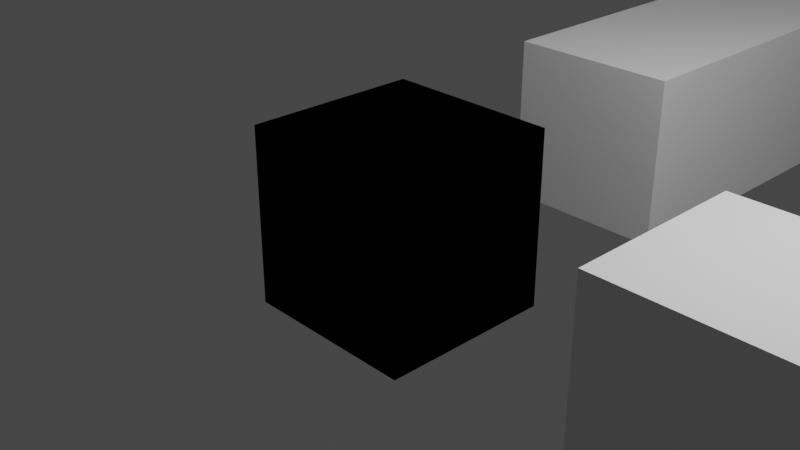 # Source: TP1.blend  (saved by Blender 3.4.6; exported with 4.5.12 LTS)
import bpy
from mathutils import Matrix  # noqa: F401  (used for matrix-valued properties, if any)

bpy.ops.wm.read_factory_settings(use_empty=True)
scene = bpy.context.scene
scene.name = 'Scene'

# ---- collections
col_collection = bpy.data.collections.new('Collection'); scene.collection.children.link(col_collection)

# ---- world
world_world = bpy.data.worlds.new('World'); scene.world = world_world
world_world.use_nodes = True; world_world.node_tree.nodes.clear()
_N = world_world.node_tree.nodes; _L = world_world.node_tree.links
n0 = _N.new('ShaderNodeOutputWorld'); n0.name = 'World Output'; n0.location = (300, 300)
n1 = _N.new('ShaderNodeBackground'); n1.name = 'Background'; n1.location = (10, 300)
n1.inputs[0].default_value = (0.05088, 0.05088, 0.05088, 1.0)
_L.new(n1.outputs[0], n0.inputs[0])
n0.is_active_output = True
world_world.color = (0.05088, 0.05088, 0.05088)
world_world.use_sun_shadow = False
world_world.sun_shadow_jitter_overblur = 0.0

# ---- cameras
cam_camera = bpy.data.cameras.new('Camera')
cam_camera.clip_end = 100.0
cam_camera.ortho_scale = 7.314

# ---- lights
light_light = bpy.data.lights.new('Light', 'POINT')
light_light.transmission_factor = 0.0
light_light.energy = 1000.0
light_light.shadow_soft_size = 0.1
light_light.shadow_maximum_resolution = 0.006
light_light.use_absolute_resolution = True

# ---- meshes
me_gridofboxes_002 = bpy.data.meshes.new('GridOfBoxes.002')
me_gridofboxes_002.from_pydata([(1.0, 1.0, -1.0), (1.0, -1.0, -1.0), (-1.0, -1.0, -1.0), (-1.0, 1.0, -1.0), (1.0, 1.0, 1.0), (1.0, -1.0, 1.0), (-1.0, -1.0, 1.0), (-1.0, 1.0, 1.0), (1.0, 7.0, -1.0), (1.0, 5.0, -1.0), (-1.0, 5.0, -1.0), (-1.0, 7.0, -1.0), (1.0, 7.0, 1.0), (1.0, 5.0, 1.0), (-1.0, 5.0, 1.0), (-1.0, 7.0, 1.0), (1.0, 13.0, -1.0), (1.0, 11.0, -1.0), (-1.0, 11.0, -1.0), (-1.0, 13.0, -1.0), (1.0, 13.0, 1.0), (1.0, 11.0, 1.0), (-1.0, 11.0, 1.0), (-1.0, 13.0, 1.0), (1.0, 19.0, -1.0), (1.0, 17.0, -1.0), (-1.0, 17.0, -1.0), (-1.0, 19.0, -1.0), (1.0, 19.0, 1.0), (1.0, 17.0, 1.0), (-1.0, 17.0, 1.0), (-1.0, 19.0, 1.0), (1.0, 25.0, -1.0), (1.0, 23.0, -1.0), (-1.0, 23.0, -1.0), (-1.0, 25.0, -1.0), (1.0, 25.0, 1.0), (1.0, 23.0, 1.0), (-1.0, 23.0, 1.0), (-1.0, 25.0, 1.0), (7.0, 1.0, -1.0), (7.0, -1.0, -1.0), (5.0, -1.0, -1.0), (5.0, 1.0, -1.0), (7.0, 1.0, 1.0), (7.0, -1.0, 1.0), (5.0, -1.0, 1.0), (5.0, 1.0, 1.0), (7.0, 7.0, -1.0), (7.0, 5.0, -1.0), (5.0, 5.0, -1.0), (5.0, 7.0, -1.0), (7.0, 7.0, 1.0), (7.0, 5.0, 1.0), (5.0, 5.0, 1.0), (5.0, 7.0, 1.0), (7.0, 13.0, -1.0), (7.0, 11.0, -1.0), (5.0, 11.0, -1.0), (5.0, 13.0, -1.0), (7.0, 13.0, 1.0), (7.0, 11.0, 1.0), (5.0, 11.0, 1.0), (5.0, 13.0, 1.0), (7.0, 19.0, -1.0), (7.0, 17.0, -1.0), (5.0, 17.0, -1.0), (5.0, 19.0, -1.0), (7.0, 19.0, 1.0), (7.0, 17.0, 1.0), (5.0, 17.0, 1.0), (5.0, 19.0, 1.0), (7.0, 25.0, -1.0), (7.0, 23.0, -1.0), (5.0, 23.0, -1.0), (5.0, 25.0, -1.0), (7.0, 25.0, 1.0), (7.0, 23.0, 1.0), (5.0, 23.0, 1.0), (5.0, 25.0, 1.0), (13.0, 1.0, -1.0), (13.0, -1.0, -1.0), (11.0, -1.0, -1.0), (11.0, 1.0, -1.0), (13.0, 1.0, 1.0), (13.0, -1.0, 1.0), (11.0, -1.0, 1.0), (11.0, 1.0, 1.0), (13.0, 7.0, -1.0), (13.0, 5.0, -1.0), (11.0, 5.0, -1.0), (11.0, 7.0, -1.0), (13.0, 7.0, 1.0), (13.0, 5.0, 1.0), (11.0, 5.0, 1.0), (11.0, 7.0, 1.0), (13.0, 13.0, -1.0), (13.0, 11.0, -1.0), (11.0, 11.0, -1.0), (11.0, 13.0, -1.0), (13.0, 13.0, 1.0), (13.0, 11.0, 1.0), (11.0, 11.0, 1.0), (11.0, 13.0, 1.0), (13.0, 19.0, -1.0), (13.0, 17.0, -1.0), (11.0, 17.0, -1.0), (11.0, 19.0, -1.0), (13.0, 19.0, 1.0), (13.0, 17.0, 1.0), (11.0, 17.0, 1.0), (11.0, 19.0, 1.0), (13.0, 25.0, -1.0), (13.0, 23.0, -1.0), (11.0, 23.0, -1.0), (11.0, 25.0, -1.0), (13.0, 25.0, 1.0), (13.0, 23.0, 1.0), (11.0, 23.0, 1.0), (11.0, 25.0, 1.0), (19.0, 1.0, -1.0), (19.0, -1.0, -1.0), (17.0, -1.0, -1.0), (17.0, 1.0, -1.0), (19.0, 1.0, 1.0), (19.0, -1.0, 1.0), (17.0, -1.0, 1.0), (17.0, 1.0, 1.0), (19.0, 7.0, -1.0), (19.0, 5.0, -1.0), (17.0, 5.0, -1.0), (17.0, 7.0, -1.0), (19.0, 7.0, 1.0), (19.0, 5.0, 1.0), (17.0, 5.0, 1.0), (17.0, 7.0, 1.0), (19.0, 13.0, -1.0), (19.0, 11.0, -1.0), (17.0, 11.0, -1.0), (17.0, 13.0, -1.0), (19.0, 13.0, 1.0), (19.0, 11.0, 1.0), (17.0, 11.0, 1.0), (17.0, 13.0, 1.0), (19.0, 19.0, -1.0), (19.0, 17.0, -1.0), (17.0, 17.0, -1.0), (17.0, 19.0, -1.0), (19.0, 19.0, 1.0), (19.0, 17.0, 1.0), (17.0, 17.0, 1.0), (17.0, 19.0, 1.0), (19.0, 25.0, -1.0), (19.0, 23.0, -1.0), (17.0, 23.0, -1.0), (17.0, 25.0, -1.0), (19.0, 25.0, 1.0), (19.0, 23.0, 1.0), (17.0, 23.0, 1.0), (17.0, 25.0, 1.0), (25.0, 1.0, -1.0), (25.0, -1.0, -1.0), (23.0, -1.0, -1.0), (23.0, 1.0, -1.0), (25.0, 1.0, 1.0), (25.0, -1.0, 1.0), (23.0, -1.0, 1.0), (23.0, 1.0, 1.0), (25.0, 7.0, -1.0), (25.0, 5.0, -1.0), (23.0, 5.0, -1.0), (23.0, 7.0, -1.0), (25.0, 7.0, 1.0), (25.0, 5.0, 1.0), (23.0, 5.0, 1.0), (23.0, 7.0, 1.0), (25.0, 13.0, -1.0), (25.0, 11.0, -1.0), (23.0, 11.0, -1.0), (23.0, 13.0, -1.0), (25.0, 13.0, 1.0), (25.0, 11.0, 1.0), (23.0, 11.0, 1.0), (23.0, 13.0, 1.0), (25.0, 19.0, -1.0), (25.0, 17.0, -1.0), (23.0, 17.0, -1.0), (23.0, 19.0, -1.0), (25.0, 19.0, 1.0), (25.0, 17.0, 1.0), (23.0, 17.0, 1.0), (23.0, 19.0, 1.0), (25.0, 25.0, -1.0), (25.0, 23.0, -1.0), (23.0, 23.0, -1.0), (23.0, 25.0, -1.0), (25.0, 25.0, 1.0), (25.0, 23.0, 1.0), (23.0, 23.0, 1.0), (23.0, 25.0, 1.0)], [], [(0, 1, 2, 3), (4, 7, 6, 5), (0, 4, 5, 1), (1, 5, 6, 2), (2, 6, 7, 3), (4, 0, 3, 7), (8, 9, 10, 11), (12, 15, 14, 13), (8, 12, 13, 9), (9, 13, 14, 10), (10, 14, 15, 11), (12, 8, 11, 15), (16, 17, 18, 19), (20, 23, 22, 21), (16, 20, 21, 17), (17, 21, 22, 18), (18, 22, 23, 19), (20, 16, 19, 23), (24, 25, 26, 27), (28, 31, 30, 29), (24, 28, 29, 25), (25, 29, 30, 26), (26, 30, 31, 27), (28, 24, 27, 31), (32, 33, 34, 35), (36, 39, 38, 37), (32, 36, 37, 33), (33, 37, 38, 34), (34, 38, 39, 35), (36, 32, 35, 39), (40, 41, 42, 43), (44, 47, 46, 45), (40, 44, 45, 41), (41, 45, 46, 42), (42, 46, 47, 43), (44, 40, 43, 47), (48, 49, 50, 51), (52, 55, 54, 53), (48, 52, 53, 49), (49, 53, 54, 50), (50, 54, 55, 51), (52, 48, 51, 55), (56, 57, 58, 59), (60, 63, 62, 61), (56, 60, 61, 57), (57, 61, 62, 58), (58, 62, 63, 59), (60, 56, 59, 63), (64, 65, 66, 67), (68, 71, 70, 69), (64, 68, 69, 65), (65, 69, 70, 66), (66, 70, 71, 67), (68, 64, 67, 71), (72, 73, 74, 75), (76, 79, 78, 77), (72, 76, 77, 73), (73, 77, 78, 74), (74, 78, 79, 75), (76, 72, 75, 79), (80, 81, 82, 83), (84, 87, 86, 85), (80, 84, 85, 81), (81, 85, 86, 82), (82, 86, 87, 83), (84, 80, 83, 87), (88, 89, 90, 91), (92, 95, 94, 93), (88, 92, 93, 89), (89, 93, 94, 90), (90, 94, 95, 91), (92, 88, 91, 95), (96, 97, 98, 99), (100, 103, 102, 101), (96, 100, 101, 97), (97, 101, 102, 98), (98, 102, 103, 99), (100, 96, 99, 103), (104, 105, 106, 107), (108, 111, 110, 109), (104, 108, 109, 105), (105, 109, 110, 106), (106, 110, 111, 107), (108, 104, 107, 111), (112, 113, 114, 115), (116, 119, 118, 117), (112, 116, 117, 113), (113, 117, 118, 114), (114, 118, 119, 115), (116, 112, 115, 119), (120, 121, 122, 123), (124, 127, 126, 125), (120, 124, 125, 121), (121, 125, 126, 122), (122, 126, 127, 123), (124, 120, 123, 127), (128, 129, 130, 131), (132, 135, 134, 133), (128, 132, 133, 129), (129, 133, 134, 130), (130, 134, 135, 131), (132, 128, 131, 135), (136, 137, 138, 139), (140, 143, 142, 141), (136, 140, 141, 137), (137, 141, 142, 138), (138, 142, 143, 139), (140, 136, 139, 143), (144, 145, 146, 147), (148, 151, 150, 149), (144, 148, 149, 145), (145, 149, 150, 146), (146, 150, 151, 147), (148, 144, 147, 151), (152, 153, 154, 155), (156, 159, 158, 157), (152, 156, 157, 153), (153, 157, 158, 154), (154, 158, 159, 155), (156, 152, 155, 159), (160, 161, 162, 163), (164, 167, 166, 165), (160, 164, 165, 161), (161, 165, 166, 162), (162, 166, 167, 163), (164, 160, 163, 167), (168, 169, 170, 171), (172, 175, 174, 173), (168, 172, 173, 169), (169, 173, 174, 170), (170, 174, 175, 171), (172, 168, 171, 175), (176, 177, 178, 179), (180, 183, 182, 181), (176, 180, 181, 177), (177, 181, 182, 178), (178, 182, 183, 179), (180, 176, 179, 183), (184, 185, 186, 187), (188, 191, 190, 189), (184, 188, 189, 185), (185, 189, 190, 186), (186, 190, 191, 187), (188, 184, 187, 191), (192, 193, 194, 195), (196, 199, 198, 197), (192, 196, 197, 193), (193, 197, 198, 194), (194, 198, 199, 195), (196, 192, 195, 199)])
me_gridofboxes_002.update()
me_gridofboxes_004 = bpy.data.meshes.new('GridOfBoxes.004')
me_gridofboxes_004.from_pydata([(1.0, 1.0, -1.0), (1.0, -1.0, -1.0), (-1.0, -1.0, -1.0), (-1.0, 1.0, -1.0), (1.0, 1.0, 1.0), (1.0, -1.0, 1.0), (-1.0, -1.0, 1.0), (-1.0, 1.0, 1.0), (1.0, 5.0, -1.0), (1.0, 3.0, -1.0), (-1.0, 3.0, -1.0), (-1.0, 5.0, -1.0), (1.0, 5.0, 1.0), (1.0, 3.0, 1.0), (-1.0, 3.0, 1.0), (-1.0, 5.0, 1.0), (1.0, 9.0, -1.0), (1.0, 7.0, -1.0), (-1.0, 7.0, -1.0), (-1.0, 9.0, -1.0), (1.0, 9.0, 1.0), (1.0, 7.0, 1.0), (-1.0, 7.0, 1.0), (-1.0, 9.0, 1.0), (5.0, 1.0, -1.0), (5.0, -1.0, -1.0), (3.0, -1.0, -1.0), (3.0, 1.0, -1.0), (5.0, 1.0, 1.0), (5.0, -1.0, 1.0), (3.0, -1.0, 1.0), (3.0, 1.0, 1.0), (5.0, 5.0, -1.0), (5.0, 3.0, -1.0), (3.0, 3.0, -1.0), (3.0, 5.0, -1.0), (5.0, 5.0, 1.0), (5.0, 3.0, 1.0), (3.0, 3.0, 1.0), (3.0, 5.0, 1.0), (5.0, 9.0, -1.0), (5.0, 7.0, -1.0), (3.0, 7.0, -1.0), (3.0, 9.0, -1.0), (5.0, 9.0, 1.0), (5.0, 7.0, 1.0), (3.0, 7.0, 1.0), (3.0, 9.0, 1.0), (9.0, 1.0, -1.0), (9.0, -1.0, -1.0), (7.0, -1.0, -1.0), (7.0, 1.0, -1.0), (9.0, 1.0, 1.0), (9.0, -1.0, 1.0), (7.0, -1.0, 1.0), (7.0, 1.0, 1.0), (9.0, 5.0, -1.0), (9.0, 3.0, -1.0), (7.0, 3.0, -1.0), (7.0, 5.0, -1.0), (9.0, 5.0, 1.0), (9.0, 3.0, 1.0), (7.0, 3.0, 1.0), (7.0, 5.0, 1.0), (9.0, 9.0, -1.0), (9.0, 7.0, -1.0), (7.0, 7.0, -1.0), (7.0, 9.0, -1.0), (9.0, 9.0, 1.0), (9.0, 7.0, 1.0), (7.0, 7.0, 1.0), (7.0, 9.0, 1.0)], [], [(0, 1, 2, 3), (4, 7, 6, 5), (0, 4, 5, 1), (1, 5, 6, 2), (2, 6, 7, 3), (4, 0, 3, 7), (8, 9, 10, 11), (12, 15, 14, 13), (8, 12, 13, 9), (9, 13, 14, 10), (10, 14, 15, 11), (12, 8, 11, 15), (16, 17, 18, 19), (20, 23, 22, 21), (16, 20, 21, 17), (17, 21, 22, 18), (18, 22, 23, 19), (20, 16, 19, 23), (24, 25, 26, 27), (28, 31, 30, 29), (24, 28, 29, 25), (25, 29, 30, 26), (26, 30, 31, 27), (28, 24, 27, 31), (32, 33, 34, 35), (36, 39, 38, 37), (32, 36, 37, 33), (33, 37, 38, 34), (34, 38, 39, 35), (36, 32, 35, 39), (40, 41, 42, 43), (44, 47, 46, 45), (40, 44, 45, 41), (41, 45, 46, 42), (42, 46, 47, 43), (44, 40, 43, 47), (48, 49, 50, 51), (52, 55, 54, 53), (48, 52, 53, 49), (49, 53, 54, 50), (50, 54, 55, 51), (52, 48, 51, 55), (56, 57, 58, 59), (60, 63, 62, 61), (56, 60, 61, 57), (57, 61, 62, 58), (58, 62, 63, 59), (60, 56, 59, 63), (64, 65, 66, 67), (68, 71, 70, 69), (64, 68, 69, 65), (65, 69, 70, 66), (66, 70, 71, 67), (68, 64, 67, 71)])
me_gridofboxes_004.update()

# ---- objects
ob_light = bpy.data.objects.new('Light', light_light)
ob_camera = bpy.data.objects.new('Camera', cam_camera)
ob_gridofboxes_002 = bpy.data.objects.new('GridOfBoxes.002', me_gridofboxes_002)
ob_gridofboxes_004 = bpy.data.objects.new('GridOfBoxes.004', me_gridofboxes_004)

# ---- transforms, parenting, visibility, modifiers, constraints
ob_light.location = (4.076, 1.005, 5.904)
ob_light.rotation_euler = (0.6503, 0.05522, 1.866)
ob_light.lock_rotations_4d = False
ob_light.empty_display_type = 'ARROWS'
ob_light.color = (0.0, 0.0, 0.0, 0.0)
ob_light.lineart.crease_threshold = 0.0
ob_camera.location = (7.359, -6.926, 4.958)
ob_camera.rotation_euler = (1.109, 0.0, 0.8149)
ob_camera.lock_rotations_4d = False
ob_camera.empty_display_type = 'ARROWS'
ob_camera.color = (0.0, 0.0, 0.0, 0.0)
ob_camera.display_type = 'WIRE'
ob_camera.lineart.crease_threshold = 0.0
ob_gridofboxes_002.location = (0.0, 0.0, 0.0)
ob_gridofboxes_004.location = (0.0, 0.0, 0.0)

# ---- collection membership
col_collection.objects.link(ob_light)
col_collection.objects.link(ob_camera)
col_collection.objects.link(ob_gridofboxes_002)
col_collection.objects.link(ob_gridofboxes_004)

# ---- scene / render settings (as saved in the file)
scene.camera = ob_camera
scene.frame_start = 1; scene.frame_end = 250; scene.frame_set(1)
scene.render.engine = 'BLENDER_EEVEE_NEXT'
scene.cycles.sampling_pattern = 'TABULATED_SOBOL'
scene.cycles.use_light_tree = False
scene.view_settings.view_transform = 'Filmic'
bpy.context.view_layer.update()
